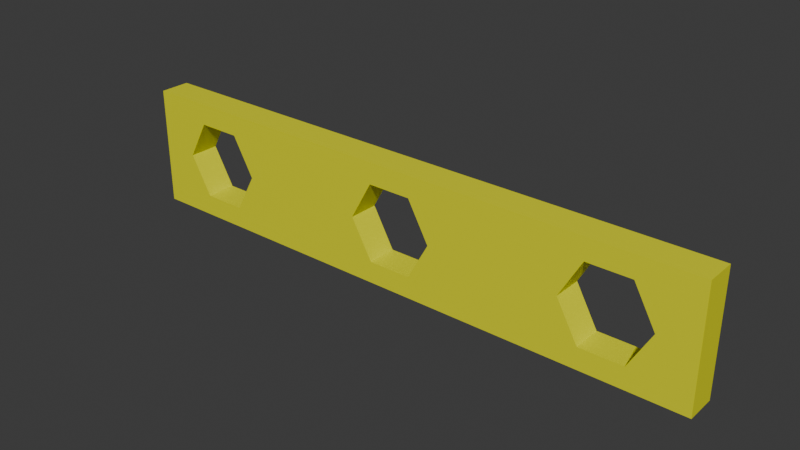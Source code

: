 # Source: 1x3_beam.blend  (saved by Blender 4.3.34; exported with 4.5.12 LTS)
import bpy
from mathutils import Matrix  # noqa: F401  (used for matrix-valued properties, if any)

bpy.ops.wm.read_factory_settings(use_empty=True)
scene = bpy.context.scene
scene.name = 'Scene'

# ---- materials (node trees are filled in below, after node groups)
mat_yellow = bpy.data.materials.new('yellow')

# ---- material node trees
mat_yellow.use_nodes = True; mat_yellow.node_tree.nodes.clear()
_N = mat_yellow.node_tree.nodes; _L = mat_yellow.node_tree.links
n0 = _N.new('ShaderNodeBsdfPrincipled'); n0.name = 'Principled BSDF'; n0.location = (10, 300)
n0.inputs[0].default_value = (0.8, 0.8003, 0.0, 1.0)
n1 = _N.new('ShaderNodeOutputMaterial'); n1.name = 'Material Output'; n1.location = (300, 300)
_L.new(n0.outputs[0], n1.inputs[0])
n1.is_active_output = True

# ---- world
world_world = bpy.data.worlds.new('World'); scene.world = world_world
world_world.use_nodes = True; world_world.node_tree.nodes.clear()
_N = world_world.node_tree.nodes; _L = world_world.node_tree.links
n0 = _N.new('ShaderNodeOutputWorld'); n0.name = 'World Output'; n0.location = (300, 300)
n1 = _N.new('ShaderNodeBackground'); n1.name = 'Background'; n1.location = (10, 300)
n1.inputs[0].default_value = (0.05088, 0.05088, 0.05088, 1.0)
_L.new(n1.outputs[0], n0.inputs[0])
n0.is_active_output = True
world_world.color = (0.05088, 0.05088, 0.05088)
world_world.sun_shadow_jitter_overblur = 0.0

# ---- meshes
me_cube_001 = bpy.data.meshes.new('Cube.001')
me_cube_001.from_pydata([(-15.23, 0.78, -3.08), (-15.23, -0.78, -3.08), (-15.23, 0.78, 3.08), (-15.23, -0.78, 3.08), (15.23, 0.78, -3.08), (15.23, -0.78, -3.08), (15.23, 0.78, 3.08), (15.23, -0.78, 3.08), (-13.32, 0.78, 3.409e-08), (-12.21, 0.78, -1.98), (-12.21, 0.78, 1.98), (-8.89, 0.78, 3.409e-08), (-9.997, 0.78, -1.98), (-9.997, 0.78, 1.98), (-13.32, -0.78, -3.409e-08), (-12.21, -0.78, -1.98), (-12.21, -0.78, 1.98), (-8.89, -0.78, -3.409e-08), (-9.997, -0.78, -1.98), (-9.997, -0.78, 1.98), (-1.108, 0.78, -1.98), (2.215, 0.78, 3.409e-08), (1.108, 0.78, -1.98), (-2.215, 0.78, 3.409e-08), (-1.108, 0.78, 1.98), (1.108, 0.78, 1.98), (-1.108, -0.78, -1.98), (2.215, -0.78, -3.409e-08), (1.108, -0.78, -1.98), (1.108, -0.78, 1.98), (-1.108, -0.78, 1.98), (-2.215, -0.78, -3.409e-08), (9.997, 0.78, 1.98), (8.89, 0.78, 3.409e-08), (9.997, 0.78, -1.98), (12.21, 0.78, 1.98), (13.32, 0.78, 3.409e-08), (12.21, 0.78, -1.98), (8.89, -0.78, -3.409e-08), (13.32, -0.78, -3.409e-08), (12.21, -0.78, -1.98), (12.21, -0.78, 1.98), (9.997, -0.78, 1.98), (9.997, -0.78, -1.98)], [], [(0, 1, 3, 2), (2, 3, 7, 6), (6, 7, 5, 4), (4, 5, 1, 0), (8, 9, 0, 2, 10), (35, 6, 4, 37, 36), (4, 0, 9, 12, 11, 23, 20, 22, 21, 25, 24, 13, 10, 2, 6, 35, 32, 33, 34, 37), (23, 11, 13, 24), (14, 16, 3, 1, 15), (19, 17, 31, 30), (5, 7, 41, 39, 40), (41, 7, 3, 16, 19, 30, 29, 27, 28, 26, 31, 17, 18, 15, 1, 5, 40, 43, 38, 42), (16, 10, 13, 19), (13, 11, 17, 19), (11, 12, 18, 17), (12, 9, 15, 18), (15, 9, 8, 14), (14, 8, 10, 16), (30, 24, 25, 29), (25, 21, 27, 29), (21, 22, 28, 27), (22, 20, 26, 28), (26, 20, 23, 31), (31, 23, 24, 30), (42, 32, 35, 41), (35, 36, 39, 41), (36, 37, 40, 39), (37, 34, 43, 40), (43, 34, 33, 38), (38, 33, 32, 42)])
_uv = me_cube_001.uv_layers.new(name='UVMap')
_uv.uv.foreach_set('vector', [0.375, 0.0, 0.625, 0.0, 0.625, 0.25, 0.375, 0.25, 0.375, 0.25, 0.625, 0.25, 0.625, 0.5, 0.375, 0.5, 0.375, 0.5, 0.625, 0.5, 0.625, 0.75, 0.375, 0.75, 0.375, 0.75, 0.625, 0.75, 0.625, 1.0, 0.375, 1.0, 0.1406, 0.625, 0.1497, 0.7054, 0.125, 0.75, 0.125, 0.5, 0.1497, 0.5446, 0.3503, 0.5446, 0.375, 0.5, 0.375, 0.75, 0.3503, 0.7054, 0.3594, 0.625, 0.375, 0.75, 0.125, 0.75, 0.1497, 0.7054, 0.1679, 0.7054, 0.177, 0.625, 0.2318, 0.625, 0.2409, 0.7054, 0.2591, 0.7054, 0.2682, 0.625, 0.2591, 0.5446, 0.2409, 0.5446, 0.1679, 0.5446, 0.1497, 0.5446, 0.125, 0.5, 0.375, 0.5, 0.3503, 0.5446, 0.3321, 0.5446, 0.323, 0.625, 0.3321, 0.7054, 0.3503, 0.7054, 0.2318, 0.625, 0.177, 0.625, 0.1679, 0.5446, 0.2409, 0.5446, 0.8594, 0.625, 0.8503, 0.5446, 0.875, 0.5, 0.875, 0.75, 0.8503, 0.7054, 0.8321, 0.5446, 0.823, 0.625, 0.7682, 0.625, 0.7591, 0.5446, 0.625, 0.75, 0.625, 0.5, 0.6497, 0.5446, 0.6406, 0.625, 0.6497, 0.7054, 0.6497, 0.5446, 0.625, 0.5, 0.875, 0.5, 0.8503, 0.5446, 0.8321, 0.5446, 0.7591, 0.5446, 0.7409, 0.5446, 0.7318, 0.625, 0.7409, 0.7054, 0.7591, 0.7054, 0.7682, 0.625, 0.823, 0.625, 0.8321, 0.7054, 0.8503, 0.7054, 0.875, 0.75, 0.625, 0.75, 0.6497, 0.7054, 0.6679, 0.7054, 0.677, 0.625, 0.6679, 0.5446, 1.0, 0.828, 1.0, 0.672, 0.8333, 0.672, 0.8333, 0.828, 0.8333, 0.672, 0.6667, 0.672, 0.6667, 0.828, 0.8333, 0.828, 0.6667, 0.672, 0.5, 0.672, 0.5, 0.828, 0.6667, 0.828, 0.5, 0.672, 0.3333, 0.672, 0.3333, 0.828, 0.5, 0.828, 0.3333, 0.828, 0.3333, 0.672, 0.1667, 0.672, 0.1667, 0.828, 0.1667, 0.828, 0.1667, 0.672, -8.941e-08, 0.672, -8.941e-08, 0.828, 1.0, 0.828, 1.0, 0.672, 0.8333, 0.672, 0.8333, 0.828, 0.8333, 0.672, 0.6667, 0.672, 0.6667, 0.828, 0.8333, 0.828, 0.6667, 0.672, 0.5, 0.672, 0.5, 0.828, 0.6667, 0.828, 0.5, 0.672, 0.3333, 0.672, 0.3333, 0.828, 0.5, 0.828, 0.3333, 0.828, 0.3333, 0.672, 0.1667, 0.672, 0.1667, 0.828, 0.1667, 0.828, 0.1667, 0.672, -8.941e-08, 0.672, -8.941e-08, 0.828, 1.0, 0.828, 1.0, 0.672, 0.8333, 0.672, 0.8333, 0.828, 0.8333, 0.672, 0.6667, 0.672, 0.6667, 0.828, 0.8333, 0.828, 0.6667, 0.672, 0.5, 0.672, 0.5, 0.828, 0.6667, 0.828, 0.5, 0.672, 0.3333, 0.672, 0.3333, 0.828, 0.5, 0.828, 0.3333, 0.828, 0.3333, 0.672, 0.1667, 0.672, 0.1667, 0.828, 0.1667, 0.828, 0.1667, 0.672, -8.941e-08, 0.672, -8.941e-08, 0.828])
me_cube_001.materials.append(mat_yellow)
me_cube_001.update()

# ---- objects
ob_1x3_beam = bpy.data.objects.new('1x3_beam', me_cube_001)

# ---- transforms, parenting, visibility, modifiers, constraints
ob_1x3_beam.location = (0.0, 0.0, 0.0)

# ---- collection membership
scene.collection.objects.link(ob_1x3_beam)

# ---- scene / render settings (as saved in the file)
scene.frame_start = 1; scene.frame_end = 250; scene.frame_set(1)
scene.render.engine = 'BLENDER_EEVEE_NEXT'
bpy.context.view_layer.update()

# ---- added for rendering (the .blend has no active camera and no usable light): camera, sun
cam_auto = bpy.data.cameras.new('AutoCamera')
cam_auto.lens = 50.0
cam_auto.sensor_width = 36.0
cam_auto.clip_end = 1000.0
ob_auto_camera = bpy.data.objects.new('AutoCamera', cam_auto)
scene.collection.objects.link(ob_auto_camera)
ob_auto_camera.location = (28.78, -34.536, 23.024)
ob_auto_camera.rotation_euler = (1.09748, -7.21219e-08, 0.694738)
scene.camera = ob_auto_camera
light_auto_sun = bpy.data.lights.new('AutoSun', 'SUN')
light_auto_sun.energy = 3.0
light_auto_sun.angle = 0.0523599
ob_auto_sun = bpy.data.objects.new('AutoSun', light_auto_sun)
scene.collection.objects.link(ob_auto_sun)
ob_auto_sun.rotation_euler = (0.872665, 0.174533, 0.523599)
bpy.context.view_layer.update()
